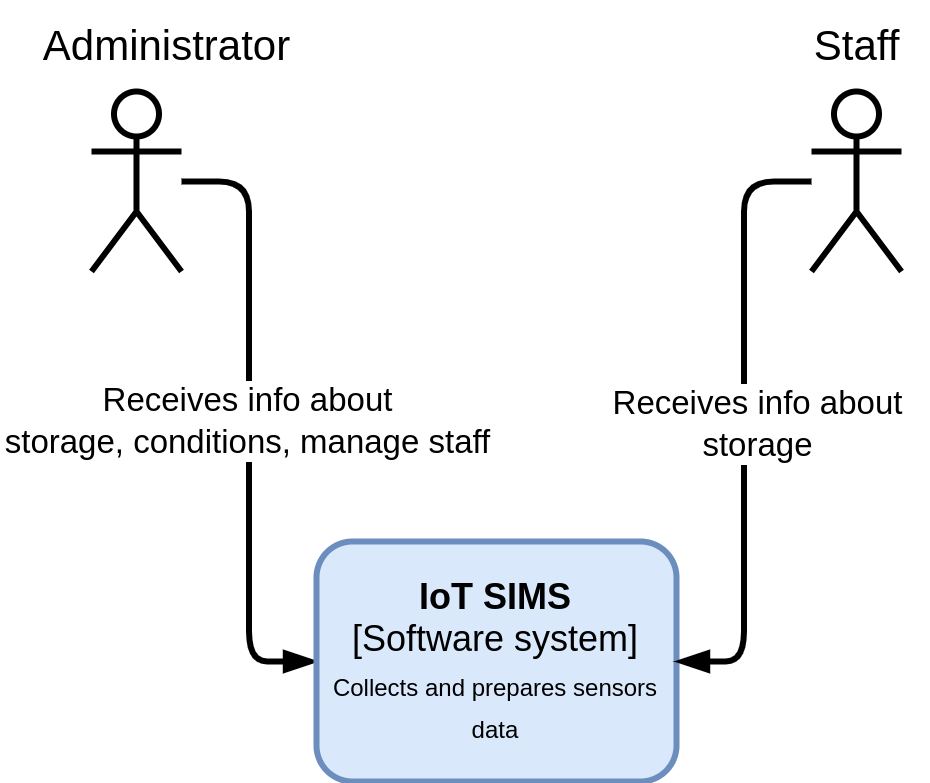

The diagram above was exported from draw.io. Its source (the exported page's mxGraphModel, read from the mxfile embedded in the PNG):
<mxGraphModel dx="789" dy="450" grid="1" gridSize="10" guides="1" tooltips="1" connect="1" arrows="1" fold="1" page="1" pageScale="1" pageWidth="850" pageHeight="1100" math="0" shadow="0">
  <root>
    <mxCell id="0" />
    <mxCell id="1" parent="0" />
    <mxCell id="zhYzGb1JGJrapM0_wbtT-12" style="edgeStyle=orthogonalEdgeStyle;shape=connector;curved=0;rounded=1;orthogonalLoop=1;jettySize=auto;html=1;entryX=0;entryY=0.5;entryDx=0;entryDy=0;strokeColor=default;strokeWidth=2;align=center;verticalAlign=middle;fontFamily=Helvetica;fontSize=11;fontColor=default;labelBackgroundColor=default;endArrow=blockThin;endFill=1;" parent="1" source="zhYzGb1JGJrapM0_wbtT-1" target="zhYzGb1JGJrapM0_wbtT-2" edge="1">
      <mxGeometry relative="1" as="geometry" />
    </mxCell>
    <mxCell id="zhYzGb1JGJrapM0_wbtT-13" value="Receives info about&lt;div&gt;storage, conditions, manage staff&lt;/div&gt;" style="edgeLabel;html=1;align=center;verticalAlign=middle;resizable=0;points=[];fontFamily=Helvetica;fontSize=11;fontColor=default;labelBackgroundColor=default;" parent="zhYzGb1JGJrapM0_wbtT-12" vertex="1" connectable="0">
      <mxGeometry x="-0.0548" y="-1" relative="1" as="geometry">
        <mxPoint y="5" as="offset" />
      </mxGeometry>
    </mxCell>
    <mxCell id="zhYzGb1JGJrapM0_wbtT-1" value="" style="shape=umlActor;verticalLabelPosition=bottom;verticalAlign=top;html=1;outlineConnect=0;strokeWidth=2;" parent="1" vertex="1">
      <mxGeometry x="290" y="40" width="30" height="60" as="geometry" />
    </mxCell>
    <mxCell id="zhYzGb1JGJrapM0_wbtT-2" value="&lt;b&gt;IoT SIMS&lt;/b&gt;&lt;div&gt;[Software system]&lt;/div&gt;&lt;div&gt;&lt;font style=&quot;font-size: 8px;&quot;&gt;Collects and prepares sensors data&lt;/font&gt;&lt;/div&gt;" style="rounded=1;whiteSpace=wrap;html=1;fillColor=#dae8fc;strokeColor=#6c8ebf;strokeWidth=2;" parent="1" vertex="1">
      <mxGeometry x="365" y="190" width="120" height="80" as="geometry" />
    </mxCell>
    <mxCell id="zhYzGb1JGJrapM0_wbtT-4" value="&lt;span style=&quot;font-size: 14px;&quot;&gt;Administrator&lt;/span&gt;" style="text;html=1;align=center;verticalAlign=middle;resizable=0;points=[];autosize=1;strokeColor=none;fillColor=none;" parent="1" vertex="1">
      <mxGeometry x="260" y="10" width="110" height="30" as="geometry" />
    </mxCell>
    <mxCell id="zhYzGb1JGJrapM0_wbtT-15" style="edgeStyle=orthogonalEdgeStyle;shape=connector;curved=0;rounded=1;orthogonalLoop=1;jettySize=auto;html=1;entryX=1;entryY=0.5;entryDx=0;entryDy=0;strokeColor=default;strokeWidth=2;align=center;verticalAlign=middle;fontFamily=Helvetica;fontSize=11;fontColor=default;labelBackgroundColor=default;endArrow=blockThin;endFill=1;" parent="1" source="zhYzGb1JGJrapM0_wbtT-8" target="zhYzGb1JGJrapM0_wbtT-2" edge="1">
      <mxGeometry relative="1" as="geometry" />
    </mxCell>
    <mxCell id="zhYzGb1JGJrapM0_wbtT-16" value="Text" style="edgeLabel;html=1;align=center;verticalAlign=middle;resizable=0;points=[];fontFamily=Helvetica;fontSize=11;fontColor=default;labelBackgroundColor=default;" parent="zhYzGb1JGJrapM0_wbtT-15" vertex="1" connectable="0">
      <mxGeometry x="-0.0826" relative="1" as="geometry">
        <mxPoint y="8" as="offset" />
      </mxGeometry>
    </mxCell>
    <mxCell id="zhYzGb1JGJrapM0_wbtT-17" value="Receives info about&lt;div&gt;storage&lt;/div&gt;" style="edgeLabel;html=1;align=center;verticalAlign=middle;resizable=0;points=[];fontFamily=Helvetica;fontSize=11;fontColor=default;labelBackgroundColor=default;" parent="zhYzGb1JGJrapM0_wbtT-15" vertex="1" connectable="0">
      <mxGeometry x="0.0066" y="4" relative="1" as="geometry">
        <mxPoint as="offset" />
      </mxGeometry>
    </mxCell>
    <mxCell id="zhYzGb1JGJrapM0_wbtT-8" value="" style="shape=umlActor;verticalLabelPosition=bottom;verticalAlign=top;html=1;outlineConnect=0;strokeWidth=2;" parent="1" vertex="1">
      <mxGeometry x="530" y="40" width="30" height="60" as="geometry" />
    </mxCell>
    <mxCell id="zhYzGb1JGJrapM0_wbtT-9" value="&lt;span style=&quot;font-size: 14px;&quot;&gt;Staff&lt;/span&gt;" style="text;html=1;align=center;verticalAlign=middle;resizable=0;points=[];autosize=1;strokeColor=none;fillColor=none;" parent="1" vertex="1">
      <mxGeometry x="520" y="10" width="50" height="30" as="geometry" />
    </mxCell>
  </root>
</mxGraphModel>